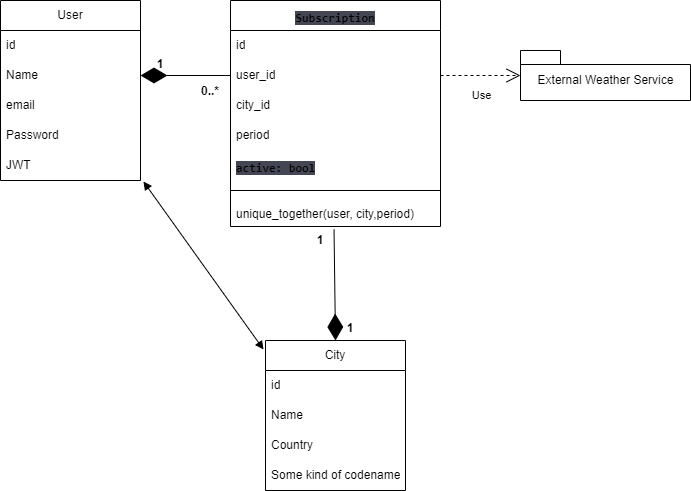

The diagram above was exported from draw.io. Its source (the exported page's mxGraphModel, read from the mxfile embedded in the PNG):
<mxGraphModel dx="615" dy="578" grid="1" gridSize="10" guides="1" tooltips="1" connect="1" arrows="1" fold="1" page="1" pageScale="1" pageWidth="827" pageHeight="1169" math="0" shadow="0">
  <root>
    <mxCell id="0" />
    <mxCell id="1" parent="0" />
    <mxCell id="38" value="" style="endArrow=diamondThin;endFill=1;endSize=24;html=1;rounded=0;entryX=1;entryY=0.5;entryDx=0;entryDy=0;exitX=0;exitY=0.5;exitDx=0;exitDy=0;" parent="1" source="22" target="13" edge="1">
      <mxGeometry width="160" relative="1" as="geometry">
        <mxPoint x="290" y="280" as="sourcePoint" />
        <mxPoint x="450" y="280" as="targetPoint" />
      </mxGeometry>
    </mxCell>
    <mxCell id="12" value="User" style="swimlane;fontStyle=0;childLayout=stackLayout;horizontal=1;startSize=30;horizontalStack=0;resizeParent=1;resizeParentMax=0;resizeLast=0;collapsible=1;marginBottom=0;whiteSpace=wrap;html=1;" parent="1" vertex="1">
      <mxGeometry x="130" y="60" width="140" height="180" as="geometry">
        <mxRectangle x="120" y="90" width="70" height="30" as="alternateBounds" />
      </mxGeometry>
    </mxCell>
    <mxCell id="30" value="id" style="text;strokeColor=none;fillColor=none;align=left;verticalAlign=middle;spacingLeft=4;spacingRight=4;overflow=hidden;points=[[0,0.5],[1,0.5]];portConstraint=eastwest;rotatable=0;whiteSpace=wrap;html=1;" parent="12" vertex="1">
      <mxGeometry y="30" width="140" height="30" as="geometry" />
    </mxCell>
    <mxCell id="13" value="Name" style="text;strokeColor=none;fillColor=none;align=left;verticalAlign=middle;spacingLeft=4;spacingRight=4;overflow=hidden;points=[[0,0.5],[1,0.5]];portConstraint=eastwest;rotatable=0;whiteSpace=wrap;html=1;" parent="12" vertex="1">
      <mxGeometry y="60" width="140" height="30" as="geometry" />
    </mxCell>
    <mxCell id="29" value="email" style="text;strokeColor=none;fillColor=none;align=left;verticalAlign=middle;spacingLeft=4;spacingRight=4;overflow=hidden;points=[[0,0.5],[1,0.5]];portConstraint=eastwest;rotatable=0;whiteSpace=wrap;html=1;" parent="12" vertex="1">
      <mxGeometry y="90" width="140" height="30" as="geometry" />
    </mxCell>
    <mxCell id="14" value="Password" style="text;strokeColor=none;fillColor=none;align=left;verticalAlign=middle;spacingLeft=4;spacingRight=4;overflow=hidden;points=[[0,0.5],[1,0.5]];portConstraint=eastwest;rotatable=0;whiteSpace=wrap;html=1;" parent="12" vertex="1">
      <mxGeometry y="120" width="140" height="30" as="geometry" />
    </mxCell>
    <mxCell id="20" value="JWT" style="text;strokeColor=none;fillColor=none;align=left;verticalAlign=middle;spacingLeft=4;spacingRight=4;overflow=hidden;points=[[0,0.5],[1,0.5]];portConstraint=eastwest;rotatable=0;whiteSpace=wrap;html=1;" parent="12" vertex="1">
      <mxGeometry y="150" width="140" height="30" as="geometry" />
    </mxCell>
    <mxCell id="16" value="City" style="swimlane;fontStyle=0;childLayout=stackLayout;horizontal=1;startSize=30;horizontalStack=0;resizeParent=1;resizeParentMax=0;resizeLast=0;collapsible=1;marginBottom=0;whiteSpace=wrap;html=1;" parent="1" vertex="1">
      <mxGeometry x="395" y="400" width="140" height="150" as="geometry" />
    </mxCell>
    <mxCell id="32" value="id" style="text;strokeColor=none;fillColor=none;align=left;verticalAlign=middle;spacingLeft=4;spacingRight=4;overflow=hidden;points=[[0,0.5],[1,0.5]];portConstraint=eastwest;rotatable=0;whiteSpace=wrap;html=1;" parent="16" vertex="1">
      <mxGeometry y="30" width="140" height="30" as="geometry" />
    </mxCell>
    <mxCell id="17" value="Name" style="text;strokeColor=none;fillColor=none;align=left;verticalAlign=middle;spacingLeft=4;spacingRight=4;overflow=hidden;points=[[0,0.5],[1,0.5]];portConstraint=eastwest;rotatable=0;whiteSpace=wrap;html=1;" parent="16" vertex="1">
      <mxGeometry y="60" width="140" height="30" as="geometry" />
    </mxCell>
    <mxCell id="18" value="Country" style="text;strokeColor=none;fillColor=none;align=left;verticalAlign=middle;spacingLeft=4;spacingRight=4;overflow=hidden;points=[[0,0.5],[1,0.5]];portConstraint=eastwest;rotatable=0;whiteSpace=wrap;html=1;" parent="16" vertex="1">
      <mxGeometry y="90" width="140" height="30" as="geometry" />
    </mxCell>
    <mxCell id="19" value="Some kind of codename" style="text;strokeColor=none;fillColor=none;align=left;verticalAlign=middle;spacingLeft=4;spacingRight=4;overflow=hidden;points=[[0,0.5],[1,0.5]];portConstraint=eastwest;rotatable=0;whiteSpace=wrap;html=1;" parent="16" vertex="1">
      <mxGeometry y="120" width="140" height="30" as="geometry" />
    </mxCell>
    <mxCell id="21" value="&lt;code style=&quot;border: 0px solid rgb(217, 217, 227); box-sizing: border-box; --tw-border-spacing-x:0; --tw-border-spacing-y:0; --tw-translate-x:0; --tw-translate-y:0; --tw-rotate:0; --tw-skew-x:0; --tw-skew-y:0; --tw-scale-x:1; --tw-scale-y:1; --tw-pan-x: ; --tw-pan-y: ; --tw-pinch-zoom: ; --tw-scroll-snap-strictness:proximity; --tw-ordinal: ; --tw-slashed-zero: ; --tw-numeric-figure: ; --tw-numeric-spacing: ; --tw-numeric-fraction: ; --tw-ring-inset: ; --tw-ring-offset-width:0px; --tw-ring-offset-color:#fff; --tw-ring-color:rgba(59,130,246,0.5); --tw-ring-offset-shadow:0 0 transparent; --tw-ring-shadow:0 0 transparent; --tw-shadow:0 0 transparent; --tw-shadow-colored:0 0 transparent; --tw-blur: ; --tw-brightness: ; --tw-contrast: ; --tw-grayscale: ; --tw-hue-rotate: ; --tw-invert: ; --tw-saturate: ; --tw-sepia: ; --tw-drop-shadow: ; --tw-backdrop-blur: ; --tw-backdrop-brightness: ; --tw-backdrop-contrast: ; --tw-backdrop-grayscale: ; --tw-backdrop-hue-rotate: ; --tw-backdrop-invert: ; --tw-backdrop-opacity: ; --tw-backdrop-saturate: ; --tw-backdrop-sepia: ; color: var(--tw-prose-code); font-weight: 600; margin-top: 1.25em; text-align: left; background-color: rgb(68, 70, 84); font-family: &amp;quot;Söhne Mono&amp;quot;, Monaco, &amp;quot;Andale Mono&amp;quot;, &amp;quot;Ubuntu Mono&amp;quot;, monospace !important;&quot;&gt;&lt;font style=&quot;font-size: 12px;&quot;&gt;Subscription&lt;/font&gt;&lt;/code&gt;&lt;span style=&quot;color: rgb(209, 213, 219); font-family: Söhne, ui-sans-serif, system-ui, -apple-system, &amp;quot;Segoe UI&amp;quot;, Roboto, Ubuntu, Cantarell, &amp;quot;Noto Sans&amp;quot;, sans-serif, &amp;quot;Helvetica Neue&amp;quot;, Arial, &amp;quot;Apple Color Emoji&amp;quot;, &amp;quot;Segoe UI Emoji&amp;quot;, &amp;quot;Segoe UI Symbol&amp;quot;, &amp;quot;Noto Color Emoji&amp;quot;; font-size: 16px; text-align: left; background-color: rgb(68, 70, 84);&quot;&gt; &lt;/span&gt;" style="swimlane;fontStyle=0;childLayout=stackLayout;horizontal=1;startSize=30;horizontalStack=0;resizeParent=1;resizeParentMax=0;resizeLast=0;collapsible=1;marginBottom=0;whiteSpace=wrap;html=1;" parent="1" vertex="1">
      <mxGeometry x="360" y="60" width="210" height="226" as="geometry" />
    </mxCell>
    <mxCell id="31" value="id" style="text;strokeColor=none;fillColor=none;align=left;verticalAlign=middle;spacingLeft=4;spacingRight=4;overflow=hidden;points=[[0,0.5],[1,0.5]];portConstraint=eastwest;rotatable=0;whiteSpace=wrap;html=1;" parent="21" vertex="1">
      <mxGeometry y="30" width="210" height="30" as="geometry" />
    </mxCell>
    <mxCell id="22" value="user_id" style="text;strokeColor=none;fillColor=none;align=left;verticalAlign=middle;spacingLeft=4;spacingRight=4;overflow=hidden;points=[[0,0.5],[1,0.5]];portConstraint=eastwest;rotatable=0;whiteSpace=wrap;html=1;" parent="21" vertex="1">
      <mxGeometry y="60" width="210" height="30" as="geometry" />
    </mxCell>
    <mxCell id="26" value="city_id" style="text;strokeColor=none;fillColor=none;align=left;verticalAlign=middle;spacingLeft=4;spacingRight=4;overflow=hidden;points=[[0,0.5],[1,0.5]];portConstraint=eastwest;rotatable=0;whiteSpace=wrap;html=1;" parent="21" vertex="1">
      <mxGeometry y="90" width="210" height="30" as="geometry" />
    </mxCell>
    <mxCell id="24" value="period" style="text;strokeColor=none;fillColor=none;align=left;verticalAlign=middle;spacingLeft=4;spacingRight=4;overflow=hidden;points=[[0,0.5],[1,0.5]];portConstraint=eastwest;rotatable=0;whiteSpace=wrap;html=1;" parent="21" vertex="1">
      <mxGeometry y="120" width="210" height="30" as="geometry" />
    </mxCell>
    <mxCell id="25" value="&lt;code style=&quot;border: 0px solid rgb(217, 217, 227); box-sizing: border-box; --tw-border-spacing-x:0; --tw-border-spacing-y:0; --tw-translate-x:0; --tw-translate-y:0; --tw-rotate:0; --tw-skew-x:0; --tw-skew-y:0; --tw-scale-x:1; --tw-scale-y:1; --tw-pan-x: ; --tw-pan-y: ; --tw-pinch-zoom: ; --tw-scroll-snap-strictness:proximity; --tw-ordinal: ; --tw-slashed-zero: ; --tw-numeric-figure: ; --tw-numeric-spacing: ; --tw-numeric-fraction: ; --tw-ring-inset: ; --tw-ring-offset-width:0px; --tw-ring-offset-color:#fff; --tw-ring-color:rgba(59,130,246,0.5); --tw-ring-offset-shadow:0 0 transparent; --tw-ring-shadow:0 0 transparent; --tw-shadow:0 0 transparent; --tw-shadow-colored:0 0 transparent; --tw-blur: ; --tw-brightness: ; --tw-contrast: ; --tw-grayscale: ; --tw-hue-rotate: ; --tw-invert: ; --tw-saturate: ; --tw-sepia: ; --tw-drop-shadow: ; --tw-backdrop-blur: ; --tw-backdrop-brightness: ; --tw-backdrop-contrast: ; --tw-backdrop-grayscale: ; --tw-backdrop-hue-rotate: ; --tw-backdrop-invert: ; --tw-backdrop-opacity: ; --tw-backdrop-saturate: ; --tw-backdrop-sepia: ; color: var(--tw-prose-code); font-weight: 600; margin-bottom: 1.25em; background-color: rgb(68, 70, 84); font-family: &amp;quot;Söhne Mono&amp;quot;, Monaco, &amp;quot;Andale Mono&amp;quot;, &amp;quot;Ubuntu Mono&amp;quot;, monospace !important;&quot;&gt;active: bool&lt;/code&gt;&lt;span style=&quot;color: rgb(209, 213, 219); font-family: Söhne, ui-sans-serif, system-ui, -apple-system, &amp;quot;Segoe UI&amp;quot;, Roboto, Ubuntu, Cantarell, &amp;quot;Noto Sans&amp;quot;, sans-serif, &amp;quot;Helvetica Neue&amp;quot;, Arial, &amp;quot;Apple Color Emoji&amp;quot;, &amp;quot;Segoe UI Emoji&amp;quot;, &amp;quot;Segoe UI Symbol&amp;quot;, &amp;quot;Noto Color Emoji&amp;quot;; font-size: 16px; background-color: rgb(68, 70, 84);&quot;&gt;&lt;/span&gt;" style="text;strokeColor=none;fillColor=none;align=left;verticalAlign=middle;spacingLeft=4;spacingRight=4;overflow=hidden;points=[[0,0.5],[1,0.5]];portConstraint=eastwest;rotatable=0;whiteSpace=wrap;html=1;" parent="21" vertex="1">
      <mxGeometry y="150" width="210" height="30" as="geometry" />
    </mxCell>
    <mxCell id="52" value="" style="line;strokeWidth=1;fillColor=none;align=left;verticalAlign=middle;spacingTop=-1;spacingLeft=3;spacingRight=3;rotatable=0;labelPosition=right;points=[];portConstraint=eastwest;strokeColor=inherit;" parent="21" vertex="1">
      <mxGeometry y="180" width="210" height="20" as="geometry" />
    </mxCell>
    <mxCell id="53" value="unique_together(user, city,period)" style="text;strokeColor=none;fillColor=none;align=left;verticalAlign=top;spacingLeft=4;spacingRight=4;overflow=hidden;rotatable=0;points=[[0,0.5],[1,0.5]];portConstraint=eastwest;" parent="21" vertex="1">
      <mxGeometry y="200" width="210" height="26" as="geometry" />
    </mxCell>
    <mxCell id="41" value="1" style="text;align=center;fontStyle=1;verticalAlign=middle;spacingLeft=3;spacingRight=3;strokeColor=none;rotatable=0;points=[[0,0.5],[1,0.5]];portConstraint=eastwest;" parent="1" vertex="1">
      <mxGeometry x="270" y="110" width="40" height="26" as="geometry" />
    </mxCell>
    <mxCell id="42" value="" style="endArrow=diamondThin;endFill=1;endSize=24;html=1;rounded=0;entryX=0.5;entryY=0;entryDx=0;entryDy=0;exitX=0.493;exitY=1.115;exitDx=0;exitDy=0;exitPerimeter=0;" parent="1" source="53" target="16" edge="1">
      <mxGeometry width="160" relative="1" as="geometry">
        <mxPoint x="190" y="380" as="sourcePoint" />
        <mxPoint x="350" y="380" as="targetPoint" />
      </mxGeometry>
    </mxCell>
    <mxCell id="43" value="1" style="text;align=center;fontStyle=1;verticalAlign=middle;spacingLeft=3;spacingRight=3;strokeColor=none;rotatable=0;points=[[0,0.5],[1,0.5]];portConstraint=eastwest;" parent="1" vertex="1">
      <mxGeometry x="430" y="286" width="40" height="26" as="geometry" />
    </mxCell>
    <mxCell id="46" value="" style="endArrow=block;startArrow=block;endFill=1;startFill=1;html=1;rounded=0;entryX=-0.014;entryY=0.06;entryDx=0;entryDy=0;entryPerimeter=0;exitX=1.021;exitY=1.033;exitDx=0;exitDy=0;exitPerimeter=0;" parent="1" source="20" target="16" edge="1">
      <mxGeometry width="160" relative="1" as="geometry">
        <mxPoint x="270" y="190" as="sourcePoint" />
        <mxPoint x="430" y="190" as="targetPoint" />
      </mxGeometry>
    </mxCell>
    <mxCell id="48" value="Use" style="endArrow=open;endSize=12;dashed=1;html=1;rounded=0;exitX=1;exitY=0.5;exitDx=0;exitDy=0;entryX=0;entryY=0.5;entryDx=0;entryDy=0;" parent="1" source="22" edge="1">
      <mxGeometry x="0.0142" y="-20" width="160" relative="1" as="geometry">
        <mxPoint x="640" y="290" as="sourcePoint" />
        <mxPoint x="650" y="135" as="targetPoint" />
        <mxPoint as="offset" />
      </mxGeometry>
    </mxCell>
    <mxCell id="44" value="1" style="text;align=center;fontStyle=1;verticalAlign=middle;spacingLeft=3;spacingRight=3;strokeColor=none;rotatable=0;points=[[0,0.5],[1,0.5]];portConstraint=eastwest;" parent="1" vertex="1">
      <mxGeometry x="460" y="374" width="40" height="26" as="geometry" />
    </mxCell>
    <mxCell id="39" value="0..*" style="text;align=center;fontStyle=1;verticalAlign=middle;spacingLeft=3;spacingRight=3;strokeColor=none;rotatable=0;points=[[0,0.5],[1,0.5]];portConstraint=eastwest;" parent="1" vertex="1">
      <mxGeometry x="320" y="137" width="40" height="26" as="geometry" />
    </mxCell>
    <mxCell id="51" value="&lt;span style=&quot;font-weight: 400;&quot;&gt;External Weather Service&lt;/span&gt;" style="shape=folder;fontStyle=1;spacingTop=10;tabWidth=40;tabHeight=14;tabPosition=left;html=1;" parent="1" vertex="1">
      <mxGeometry x="650" y="110" width="170" height="50" as="geometry" />
    </mxCell>
  </root>
</mxGraphModel>